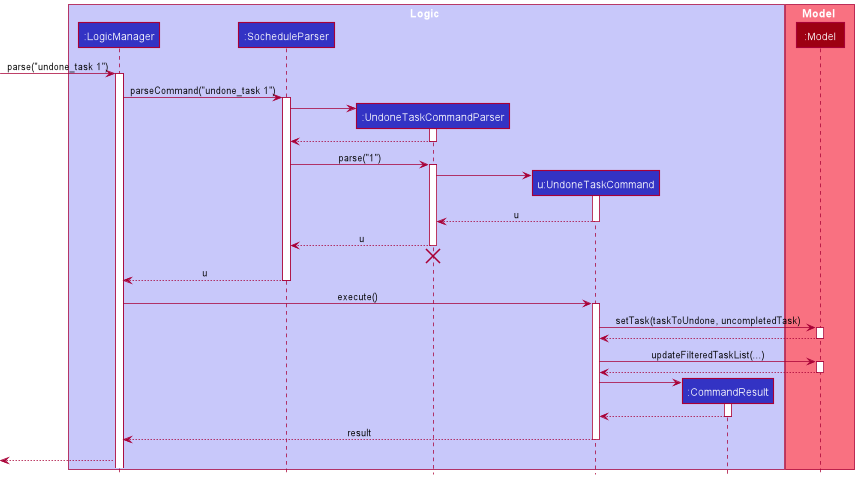

The diagram above was rendered by PlantUML. Its source (embedded in the PNG):
@startuml
!include style.puml

box Logic LOGIC_COLOR_T1
participant ":LogicManager" as LogicManager LOGIC_COLOR
participant ":SocheduleParser" as SocheduleParser LOGIC_COLOR
participant ":UndoneTaskCommandParser" as UndoneTaskCommandParser LOGIC_COLOR
participant "u:UndoneTaskCommand" as UndoneTaskCommand LOGIC_COLOR
participant ":CommandResult" as CommandResult LOGIC_COLOR
end box

box Model MODEL_COLOR_T1
participant ":Model" as Model MODEL_COLOR
end box

[-> LogicManager : parse("undone_task 1")
activate LogicManager

LogicManager -> SocheduleParser : parseCommand("undone_task 1")
activate SocheduleParser

create UndoneTaskCommandParser
SocheduleParser -> UndoneTaskCommandParser
activate UndoneTaskCommandParser
UndoneTaskCommandParser --> SocheduleParser
deactivate UndoneTaskCommandParser

SocheduleParser -> UndoneTaskCommandParser: parse("1")
activate UndoneTaskCommandParser

create UndoneTaskCommand
UndoneTaskCommandParser -> UndoneTaskCommand
activate UndoneTaskCommand
UndoneTaskCommandParser <--UndoneTaskCommand : u
deactivate UndoneTaskCommand

SocheduleParser <--UndoneTaskCommandParser : u
deactivate UndoneTaskCommandParser
'Hidden arrow to position the destroy marker below the end of the activation bar.
UndoneTaskCommandParser -[hidden]->[
destroy UndoneTaskCommandParser

LogicManager <-- SocheduleParser : u
deactivate SocheduleParser

LogicManager -> UndoneTaskCommand : execute()
activate UndoneTaskCommand

UndoneTaskCommand -> Model : setTask(taskToUndone, uncompletedTask)
activate Model
UndoneTaskCommand <-- Model
deactivate Model

UndoneTaskCommand -> Model : updateFilteredTaskList(...)
activate Model
UndoneTaskCommand <-- Model
deactivate Model

create CommandResult
UndoneTaskCommand -> CommandResult
activate CommandResult
UndoneTaskCommand <-- CommandResult
deactivate CommandResult

LogicManager <-- UndoneTaskCommand: result
deactivate UndoneTaskCommand
'Hidden arrow to position the destroy marker below the end of the activation bar.
UndoneTaskCommand -[hidden]->[

[<-- LogicManager :
@enduml